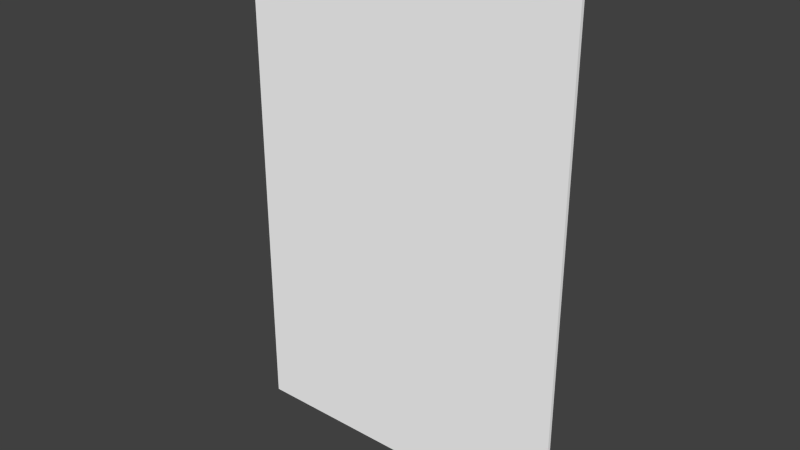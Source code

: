 # Source: poster.blend  (saved by Blender 2.78.0; exported with 4.5.12 LTS)
import bpy
from mathutils import Matrix  # noqa: F401  (used for matrix-valued properties, if any)

bpy.ops.wm.read_factory_settings(use_empty=True)
scene = bpy.context.scene
scene.name = 'Scene'

# ---- collections
col_collection_1 = bpy.data.collections.new('Collection 1'); scene.collection.children.link(col_collection_1)

# ---- materials (node trees are filled in below, after node groups)
mat_dural_items_misc_curly_document_texture_parchment = bpy.data.materials.new('/dural/items/misc/curly_document/texture/parchment')
mat_dural_items_misc_curly_document_texture_parchment.alpha_threshold = 0.0
mat_dural_items_misc_curly_document_texture_parchment.use_transparent_shadow = False
mat_dural_items_misc_curly_document_texture_parchment.diffuse_color = (1.0, 1.0, 1.0, 1.0)
mat_dural_items_misc_curly_document_texture_parchment.specular_color = (0.0, 0.0, 0.0)
mat_dural_items_misc_curly_document_texture_parchment.roughness = 0.5
mat_dural_items_misc_curly_document_texture_parchment.line_color = (0.0, 0.0, 0.0, 1.0)

# ---- node groups
ng_auto_smooth = bpy.data.node_groups.new('Auto Smooth', 'GeometryNodeTree')
_s = ng_auto_smooth.interface.new_socket(name='Geometry', in_out='OUTPUT', socket_type='NodeSocketGeometry')
_s = ng_auto_smooth.interface.new_socket(name='Geometry', in_out='INPUT', socket_type='NodeSocketGeometry')
_s = ng_auto_smooth.interface.new_socket(name='Angle', in_out='INPUT', socket_type='NodeSocketFloat')
_s.subtype = 'ANGLE'
_s.min_value = 0.0
_s.max_value = 3.142
ng_auto_smooth.is_modifier = True
_N = ng_auto_smooth.nodes; _L = ng_auto_smooth.links
n0 = _N.new('NodeGroupOutput'); n0.name = 'Group Output'; n0.location = (480, -100)
n1 = _N.new('NodeGroupInput'); n1.name = 'Group Input'; n1.location = (-420, -300)
n2 = _N.new('NodeGroupInput'); n2.name = 'Group Input.001'; n2.location = (-60, -100)
n3 = _N.new('GeometryNodeSetShadeSmooth'); n3.name = 'Set Shade Smooth'; n3.location = (120, -100)
n3.domain = 'EDGE'
n4 = _N.new('GeometryNodeSetShadeSmooth'); n4.name = 'Set Shade Smooth.001'; n4.location = (300, -100)
n5 = _N.new('GeometryNodeInputMeshEdgeAngle'); n5.name = 'Edge Angle'; n5.location = (-420, -220)
n6 = _N.new('GeometryNodeInputEdgeSmooth'); n6.name = 'Is Edge Smooth'; n6.location = (-60, -160)
n7 = _N.new('GeometryNodeInputShadeSmooth'); n7.name = 'Is Face Smooth'; n7.location = (-240, -340)
n8 = _N.new('FunctionNodeBooleanMath'); n8.name = 'Boolean Math'; n8.location = (-60, -220)
n9 = _N.new('FunctionNodeCompare'); n9.name = 'Compare'; n9.location = (-240, -180)
n9.operation = 'LESS_EQUAL'
_L.new(n5.outputs[0], n9.inputs[0])
_L.new(n4.outputs[0], n0.inputs[0])
_L.new(n1.outputs[1], n9.inputs[1])
_L.new(n9.outputs[0], n8.inputs[0])
_L.new(n7.outputs[0], n8.inputs[1])
_L.new(n2.outputs[0], n3.inputs[0])
_L.new(n6.outputs[0], n3.inputs[1])
_L.new(n3.outputs[0], n4.inputs[0])
_L.new(n8.outputs[0], n3.inputs[2])
n0.is_active_output = True

# ---- material node trees

# ---- world
world_world = bpy.data.worlds.new('World'); scene.world = world_world
world_world.color = (0.05088, 0.05088, 0.05088)
world_world.use_sun_shadow = False
world_world.sun_shadow_jitter_overblur = 0.0
world_world.cycles.sampling_method = 'NONE'
world_world.cycles.sample_map_resolution = 256

# ---- meshes
me_poster = bpy.data.meshes.new('poster')
me_poster.from_pydata([(0.0, 0.0, 0.0), (0.3531, 1.571e-07, 0.5296), (0.3531, -0.007062, 0.5296), (-0.3531, -0.007062, 0.5296), (-0.3531, 9.541e-08, 0.5296), (0.3531, -9.541e-08, -0.5296), (-0.3531, -1.571e-07, -0.5296), (-0.3531, -0.007062, -0.5296), (0.3531, -0.007062, -0.5296), (0.0, 0.0, 0.0), (0.3531, 1.571e-07, 0.5296), (-0.3531, 9.541e-08, 0.5296), (-0.3531, -1.571e-07, -0.5296), (0.3531, -9.541e-08, -0.5296), (0.0, 0.0, 0.0), (0.3531, -0.007062, 0.5296), (0.3531, -0.007062, -0.5296), (-0.3531, -0.007062, -0.5296), (-0.3531, -0.007062, 0.5296)], [], [(4, 3, 2), (4, 2, 1), (8, 7, 6), (8, 6, 5), (6, 7, 3), (6, 3, 4), (2, 8, 5), (2, 5, 1), (13, 12, 11), (13, 11, 10), (18, 17, 16), (18, 16, 15)])
me_poster.polygons.foreach_set('use_smooth', [True] * 12)
_uv = me_poster.uv_layers.new(name='UVMap')
_uv.uv.foreach_set('vector', [0.0, 0.0, 0.0, 0.0, 0.0, 0.0, 0.0, 0.0, 0.0, 0.0, 0.0, 0.0, 0.0, 0.0, 0.0, 0.0, 0.0, 0.0, 0.0, 0.0, 0.0, 0.0, 0.0, 0.0, 0.0, 0.0, 0.0, 0.0, 0.0, 0.0, 0.0, 0.0, 0.0, 0.0, 0.0, 0.0, 0.0, 0.0, 0.0, 0.0, 0.0, 0.0, 0.0, 0.0, 0.0, 0.0, 0.0, 0.0, 0.0, 1.0, -1.0, 1.0, -1.0, 0.0, 0.0, 1.0, -1.0, 0.0, 0.0, 0.0, 0.0, 0.0, 0.0, 1.0, -1.0, 1.0, 0.0, 0.0, -1.0, 1.0, -1.0, 0.0])
me_poster.materials.append(mat_dural_items_misc_curly_document_texture_parchment)
me_poster.use_remesh_preserve_volume = False
me_poster.use_remesh_preserve_attributes = False
me_poster.use_mirror_vertex_groups = False
me_poster.update()

# ---- objects
ob_poster = bpy.data.objects.new('poster', me_poster)

# ---- transforms, parenting, visibility, modifiers, constraints
ob_poster.location = (0.0, 0.0, 0.0)
ob_poster.lineart.crease_threshold = 0.0
_m = ob_poster.modifiers.new('Auto Smooth', 'NODES')
_m.node_group = ng_auto_smooth

# ---- collection membership
col_collection_1.objects.link(ob_poster)

# ---- scene / render settings (as saved in the file)
scene.frame_start = 1; scene.frame_end = 250; scene.frame_set(1)
scene.render.engine = 'BLENDER_EEVEE_NEXT'
scene.render.resolution_percentage = 50
scene.render.dither_intensity = 0.0
scene.cycles.use_denoising = False
scene.cycles.samples = 10
scene.cycles.sampling_pattern = 'TABULATED_SOBOL'
scene.cycles.light_sampling_threshold = 0.0
scene.cycles.use_adaptive_sampling = False
scene.cycles.use_light_tree = False
scene.cycles.blur_glossy = 0.0
scene.cycles.volume_bounces = 1
scene.cycles.pixel_filter_type = 'GAUSSIAN'
scene.cycles.sample_clamp_indirect = 0.0
scene.view_settings.view_transform = 'Standard'
bpy.context.view_layer.update()

# ---- added for rendering (the .blend has no active camera and no usable light): camera, sun
cam_auto = bpy.data.cameras.new('AutoCamera')
cam_auto.lens = 50.0
cam_auto.sensor_width = 36.0
cam_auto.clip_end = 1000.0
ob_auto_camera = bpy.data.objects.new('AutoCamera', cam_auto)
scene.collection.objects.link(ob_auto_camera)
ob_auto_camera.location = (1.17789, -1.417, 0.94231)
ob_auto_camera.rotation_euler = (1.09748, -7.21219e-08, 0.694738)
scene.camera = ob_auto_camera
light_auto_sun = bpy.data.lights.new('AutoSun', 'SUN')
light_auto_sun.energy = 3.0
light_auto_sun.angle = 0.0523599
ob_auto_sun = bpy.data.objects.new('AutoSun', light_auto_sun)
scene.collection.objects.link(ob_auto_sun)
ob_auto_sun.rotation_euler = (0.872665, 0.174533, 0.523599)
bpy.context.view_layer.update()
